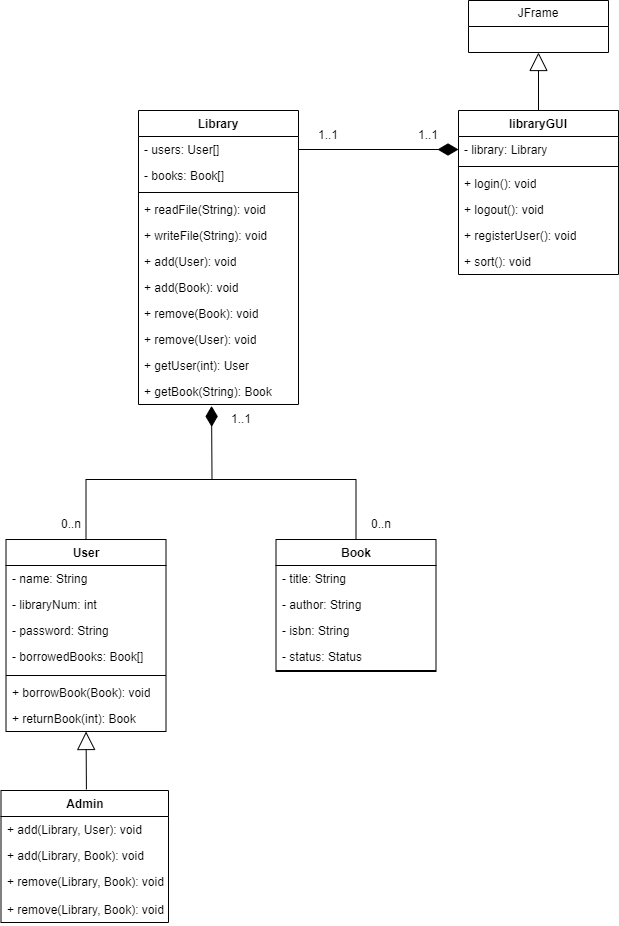

The diagram above was exported from draw.io. Its source (the exported page's mxGraphModel, read from the mxfile embedded in the PNG):
<mxGraphModel dx="938" dy="487" grid="1" gridSize="10" guides="1" tooltips="1" connect="1" arrows="1" fold="1" page="1" pageScale="1" pageWidth="850" pageHeight="1100" math="0" shadow="0">
  <root>
    <mxCell id="0" />
    <mxCell id="1" parent="0" />
    <mxCell id="Jo0YZV1ysp9E9MC-l0Al-1" value="Library" style="swimlane;fontStyle=1;align=center;verticalAlign=top;childLayout=stackLayout;horizontal=1;startSize=26;horizontalStack=0;resizeParent=1;resizeParentMax=0;resizeLast=0;collapsible=1;marginBottom=0;whiteSpace=wrap;html=1;" parent="1" vertex="1">
      <mxGeometry x="170" y="120" width="160" height="294" as="geometry" />
    </mxCell>
    <mxCell id="Jo0YZV1ysp9E9MC-l0Al-2" value="- users: User[]" style="text;strokeColor=none;fillColor=none;align=left;verticalAlign=top;spacingLeft=4;spacingRight=4;overflow=hidden;rotatable=0;points=[[0,0.5],[1,0.5]];portConstraint=eastwest;whiteSpace=wrap;html=1;" parent="Jo0YZV1ysp9E9MC-l0Al-1" vertex="1">
      <mxGeometry y="26" width="160" height="26" as="geometry" />
    </mxCell>
    <mxCell id="Jo0YZV1ysp9E9MC-l0Al-18" value="- books: Book[]" style="text;strokeColor=none;fillColor=none;align=left;verticalAlign=top;spacingLeft=4;spacingRight=4;overflow=hidden;rotatable=0;points=[[0,0.5],[1,0.5]];portConstraint=eastwest;whiteSpace=wrap;html=1;" parent="Jo0YZV1ysp9E9MC-l0Al-1" vertex="1">
      <mxGeometry y="52" width="160" height="26" as="geometry" />
    </mxCell>
    <mxCell id="Jo0YZV1ysp9E9MC-l0Al-3" value="" style="line;strokeWidth=1;fillColor=none;align=left;verticalAlign=middle;spacingTop=-1;spacingLeft=3;spacingRight=3;rotatable=0;labelPosition=right;points=[];portConstraint=eastwest;strokeColor=inherit;" parent="Jo0YZV1ysp9E9MC-l0Al-1" vertex="1">
      <mxGeometry y="78" width="160" height="8" as="geometry" />
    </mxCell>
    <mxCell id="Jo0YZV1ysp9E9MC-l0Al-4" value="+ readFile(String): void" style="text;strokeColor=none;fillColor=none;align=left;verticalAlign=top;spacingLeft=4;spacingRight=4;overflow=hidden;rotatable=0;points=[[0,0.5],[1,0.5]];portConstraint=eastwest;whiteSpace=wrap;html=1;" parent="Jo0YZV1ysp9E9MC-l0Al-1" vertex="1">
      <mxGeometry y="86" width="160" height="26" as="geometry" />
    </mxCell>
    <mxCell id="Jo0YZV1ysp9E9MC-l0Al-27" value="+ writeFile(String): void" style="text;strokeColor=none;fillColor=none;align=left;verticalAlign=top;spacingLeft=4;spacingRight=4;overflow=hidden;rotatable=0;points=[[0,0.5],[1,0.5]];portConstraint=eastwest;whiteSpace=wrap;html=1;" parent="Jo0YZV1ysp9E9MC-l0Al-1" vertex="1">
      <mxGeometry y="112" width="160" height="26" as="geometry" />
    </mxCell>
    <mxCell id="Jo0YZV1ysp9E9MC-l0Al-29" value="+ add(User): void" style="text;strokeColor=none;fillColor=none;align=left;verticalAlign=top;spacingLeft=4;spacingRight=4;overflow=hidden;rotatable=0;points=[[0,0.5],[1,0.5]];portConstraint=eastwest;whiteSpace=wrap;html=1;" parent="Jo0YZV1ysp9E9MC-l0Al-1" vertex="1">
      <mxGeometry y="138" width="160" height="26" as="geometry" />
    </mxCell>
    <mxCell id="Jo0YZV1ysp9E9MC-l0Al-30" value="+ add(Book): void" style="text;strokeColor=none;fillColor=none;align=left;verticalAlign=top;spacingLeft=4;spacingRight=4;overflow=hidden;rotatable=0;points=[[0,0.5],[1,0.5]];portConstraint=eastwest;whiteSpace=wrap;html=1;" parent="Jo0YZV1ysp9E9MC-l0Al-1" vertex="1">
      <mxGeometry y="164" width="160" height="26" as="geometry" />
    </mxCell>
    <mxCell id="Jo0YZV1ysp9E9MC-l0Al-31" value="+ remove(Book): void" style="text;strokeColor=none;fillColor=none;align=left;verticalAlign=top;spacingLeft=4;spacingRight=4;overflow=hidden;rotatable=0;points=[[0,0.5],[1,0.5]];portConstraint=eastwest;whiteSpace=wrap;html=1;" parent="Jo0YZV1ysp9E9MC-l0Al-1" vertex="1">
      <mxGeometry y="190" width="160" height="26" as="geometry" />
    </mxCell>
    <mxCell id="1s6qX9pD4__Z-dVzVUsN-1" value="+ remove(User): void" style="text;strokeColor=none;fillColor=none;align=left;verticalAlign=top;spacingLeft=4;spacingRight=4;overflow=hidden;rotatable=0;points=[[0,0.5],[1,0.5]];portConstraint=eastwest;whiteSpace=wrap;html=1;" vertex="1" parent="Jo0YZV1ysp9E9MC-l0Al-1">
      <mxGeometry y="216" width="160" height="26" as="geometry" />
    </mxCell>
    <mxCell id="Jo0YZV1ysp9E9MC-l0Al-32" value="+ getUser(int): User" style="text;strokeColor=none;fillColor=none;align=left;verticalAlign=top;spacingLeft=4;spacingRight=4;overflow=hidden;rotatable=0;points=[[0,0.5],[1,0.5]];portConstraint=eastwest;whiteSpace=wrap;html=1;" parent="Jo0YZV1ysp9E9MC-l0Al-1" vertex="1">
      <mxGeometry y="242" width="160" height="26" as="geometry" />
    </mxCell>
    <mxCell id="1s6qX9pD4__Z-dVzVUsN-2" value="+ getBook(String): Book" style="text;strokeColor=none;fillColor=none;align=left;verticalAlign=top;spacingLeft=4;spacingRight=4;overflow=hidden;rotatable=0;points=[[0,0.5],[1,0.5]];portConstraint=eastwest;whiteSpace=wrap;html=1;" vertex="1" parent="Jo0YZV1ysp9E9MC-l0Al-1">
      <mxGeometry y="268" width="160" height="26" as="geometry" />
    </mxCell>
    <mxCell id="Jo0YZV1ysp9E9MC-l0Al-5" value="Book&lt;br&gt;" style="swimlane;fontStyle=1;align=center;verticalAlign=top;childLayout=stackLayout;horizontal=1;startSize=26;horizontalStack=0;resizeParent=1;resizeParentMax=0;resizeLast=0;collapsible=1;marginBottom=0;whiteSpace=wrap;html=1;" parent="1" vertex="1">
      <mxGeometry x="307.5" y="549" width="160" height="132" as="geometry" />
    </mxCell>
    <mxCell id="Jo0YZV1ysp9E9MC-l0Al-6" value="- title: String&lt;br&gt;" style="text;strokeColor=none;fillColor=none;align=left;verticalAlign=top;spacingLeft=4;spacingRight=4;overflow=hidden;rotatable=0;points=[[0,0.5],[1,0.5]];portConstraint=eastwest;whiteSpace=wrap;html=1;" parent="Jo0YZV1ysp9E9MC-l0Al-5" vertex="1">
      <mxGeometry y="26" width="160" height="26" as="geometry" />
    </mxCell>
    <mxCell id="Jo0YZV1ysp9E9MC-l0Al-13" value="- author: String" style="text;strokeColor=none;fillColor=none;align=left;verticalAlign=top;spacingLeft=4;spacingRight=4;overflow=hidden;rotatable=0;points=[[0,0.5],[1,0.5]];portConstraint=eastwest;whiteSpace=wrap;html=1;" parent="Jo0YZV1ysp9E9MC-l0Al-5" vertex="1">
      <mxGeometry y="52" width="160" height="26" as="geometry" />
    </mxCell>
    <mxCell id="Jo0YZV1ysp9E9MC-l0Al-14" value="- isbn: String" style="text;strokeColor=none;fillColor=none;align=left;verticalAlign=top;spacingLeft=4;spacingRight=4;overflow=hidden;rotatable=0;points=[[0,0.5],[1,0.5]];portConstraint=eastwest;whiteSpace=wrap;html=1;" parent="Jo0YZV1ysp9E9MC-l0Al-5" vertex="1">
      <mxGeometry y="78" width="160" height="26" as="geometry" />
    </mxCell>
    <mxCell id="Jo0YZV1ysp9E9MC-l0Al-15" value="- status: Status" style="text;strokeColor=none;fillColor=none;align=left;verticalAlign=top;spacingLeft=4;spacingRight=4;overflow=hidden;rotatable=0;points=[[0,0.5],[1,0.5]];portConstraint=eastwest;whiteSpace=wrap;html=1;" parent="Jo0YZV1ysp9E9MC-l0Al-5" vertex="1">
      <mxGeometry y="104" width="160" height="26" as="geometry" />
    </mxCell>
    <mxCell id="Jo0YZV1ysp9E9MC-l0Al-7" value="" style="line;strokeWidth=1;fillColor=none;align=left;verticalAlign=middle;spacingTop=-1;spacingLeft=3;spacingRight=3;rotatable=0;labelPosition=right;points=[];portConstraint=eastwest;strokeColor=inherit;" parent="Jo0YZV1ysp9E9MC-l0Al-5" vertex="1">
      <mxGeometry y="130" width="160" height="2" as="geometry" />
    </mxCell>
    <mxCell id="Jo0YZV1ysp9E9MC-l0Al-9" value="User" style="swimlane;fontStyle=1;align=center;verticalAlign=top;childLayout=stackLayout;horizontal=1;startSize=26;horizontalStack=0;resizeParent=1;resizeParentMax=0;resizeLast=0;collapsible=1;marginBottom=0;whiteSpace=wrap;html=1;" parent="1" vertex="1">
      <mxGeometry x="37.5" y="549" width="160" height="192" as="geometry" />
    </mxCell>
    <mxCell id="Jo0YZV1ysp9E9MC-l0Al-10" value="- name: String" style="text;strokeColor=none;fillColor=none;align=left;verticalAlign=top;spacingLeft=4;spacingRight=4;overflow=hidden;rotatable=0;points=[[0,0.5],[1,0.5]];portConstraint=eastwest;whiteSpace=wrap;html=1;" parent="Jo0YZV1ysp9E9MC-l0Al-9" vertex="1">
      <mxGeometry y="26" width="160" height="26" as="geometry" />
    </mxCell>
    <mxCell id="Jo0YZV1ysp9E9MC-l0Al-16" value="- libraryNum: int" style="text;strokeColor=none;fillColor=none;align=left;verticalAlign=top;spacingLeft=4;spacingRight=4;overflow=hidden;rotatable=0;points=[[0,0.5],[1,0.5]];portConstraint=eastwest;whiteSpace=wrap;html=1;" parent="Jo0YZV1ysp9E9MC-l0Al-9" vertex="1">
      <mxGeometry y="52" width="160" height="26" as="geometry" />
    </mxCell>
    <mxCell id="1s6qX9pD4__Z-dVzVUsN-3" value="- password: String" style="text;strokeColor=none;fillColor=none;align=left;verticalAlign=top;spacingLeft=4;spacingRight=4;overflow=hidden;rotatable=0;points=[[0,0.5],[1,0.5]];portConstraint=eastwest;whiteSpace=wrap;html=1;" vertex="1" parent="Jo0YZV1ysp9E9MC-l0Al-9">
      <mxGeometry y="78" width="160" height="26" as="geometry" />
    </mxCell>
    <mxCell id="Jo0YZV1ysp9E9MC-l0Al-17" value="- borrowedBooks: Book[]" style="text;strokeColor=none;fillColor=none;align=left;verticalAlign=top;spacingLeft=4;spacingRight=4;overflow=hidden;rotatable=0;points=[[0,0.5],[1,0.5]];portConstraint=eastwest;whiteSpace=wrap;html=1;" parent="Jo0YZV1ysp9E9MC-l0Al-9" vertex="1">
      <mxGeometry y="104" width="160" height="28" as="geometry" />
    </mxCell>
    <mxCell id="Jo0YZV1ysp9E9MC-l0Al-11" value="" style="line;strokeWidth=1;fillColor=none;align=left;verticalAlign=middle;spacingTop=-1;spacingLeft=3;spacingRight=3;rotatable=0;labelPosition=right;points=[];portConstraint=eastwest;strokeColor=inherit;" parent="Jo0YZV1ysp9E9MC-l0Al-9" vertex="1">
      <mxGeometry y="132" width="160" height="8" as="geometry" />
    </mxCell>
    <mxCell id="Jo0YZV1ysp9E9MC-l0Al-12" value="+ borrowBook(Book): void" style="text;strokeColor=none;fillColor=none;align=left;verticalAlign=top;spacingLeft=4;spacingRight=4;overflow=hidden;rotatable=0;points=[[0,0.5],[1,0.5]];portConstraint=eastwest;whiteSpace=wrap;html=1;" parent="Jo0YZV1ysp9E9MC-l0Al-9" vertex="1">
      <mxGeometry y="140" width="160" height="26" as="geometry" />
    </mxCell>
    <mxCell id="Jo0YZV1ysp9E9MC-l0Al-26" value="+ returnBook(int): Book" style="text;strokeColor=none;fillColor=none;align=left;verticalAlign=top;spacingLeft=4;spacingRight=4;overflow=hidden;rotatable=0;points=[[0,0.5],[1,0.5]];portConstraint=eastwest;whiteSpace=wrap;html=1;" parent="Jo0YZV1ysp9E9MC-l0Al-9" vertex="1">
      <mxGeometry y="166" width="160" height="26" as="geometry" />
    </mxCell>
    <mxCell id="Jo0YZV1ysp9E9MC-l0Al-22" value="libraryGUI" style="swimlane;fontStyle=1;align=center;verticalAlign=top;childLayout=stackLayout;horizontal=1;startSize=26;horizontalStack=0;resizeParent=1;resizeParentMax=0;resizeLast=0;collapsible=1;marginBottom=0;whiteSpace=wrap;html=1;" parent="1" vertex="1">
      <mxGeometry x="490" y="120" width="160" height="164" as="geometry" />
    </mxCell>
    <mxCell id="Jo0YZV1ysp9E9MC-l0Al-23" value="- library: Library" style="text;strokeColor=none;fillColor=none;align=left;verticalAlign=top;spacingLeft=4;spacingRight=4;overflow=hidden;rotatable=0;points=[[0,0.5],[1,0.5]];portConstraint=eastwest;whiteSpace=wrap;html=1;" parent="Jo0YZV1ysp9E9MC-l0Al-22" vertex="1">
      <mxGeometry y="26" width="160" height="26" as="geometry" />
    </mxCell>
    <mxCell id="Jo0YZV1ysp9E9MC-l0Al-24" value="" style="line;strokeWidth=1;fillColor=none;align=left;verticalAlign=middle;spacingTop=-1;spacingLeft=3;spacingRight=3;rotatable=0;labelPosition=right;points=[];portConstraint=eastwest;strokeColor=inherit;" parent="Jo0YZV1ysp9E9MC-l0Al-22" vertex="1">
      <mxGeometry y="52" width="160" height="8" as="geometry" />
    </mxCell>
    <mxCell id="1s6qX9pD4__Z-dVzVUsN-4" value="+ login(): void" style="text;strokeColor=none;fillColor=none;align=left;verticalAlign=top;spacingLeft=4;spacingRight=4;overflow=hidden;rotatable=0;points=[[0,0.5],[1,0.5]];portConstraint=eastwest;whiteSpace=wrap;html=1;" vertex="1" parent="Jo0YZV1ysp9E9MC-l0Al-22">
      <mxGeometry y="60" width="160" height="26" as="geometry" />
    </mxCell>
    <mxCell id="1s6qX9pD4__Z-dVzVUsN-5" value="+ logout(): void" style="text;strokeColor=none;fillColor=none;align=left;verticalAlign=top;spacingLeft=4;spacingRight=4;overflow=hidden;rotatable=0;points=[[0,0.5],[1,0.5]];portConstraint=eastwest;whiteSpace=wrap;html=1;" vertex="1" parent="Jo0YZV1ysp9E9MC-l0Al-22">
      <mxGeometry y="86" width="160" height="26" as="geometry" />
    </mxCell>
    <mxCell id="1s6qX9pD4__Z-dVzVUsN-11" value="+ registerUser(): void" style="text;strokeColor=none;fillColor=none;align=left;verticalAlign=top;spacingLeft=4;spacingRight=4;overflow=hidden;rotatable=0;points=[[0,0.5],[1,0.5]];portConstraint=eastwest;whiteSpace=wrap;html=1;" vertex="1" parent="Jo0YZV1ysp9E9MC-l0Al-22">
      <mxGeometry y="112" width="160" height="26" as="geometry" />
    </mxCell>
    <mxCell id="Jo0YZV1ysp9E9MC-l0Al-25" value="+ sort(): void" style="text;strokeColor=none;fillColor=none;align=left;verticalAlign=top;spacingLeft=4;spacingRight=4;overflow=hidden;rotatable=0;points=[[0,0.5],[1,0.5]];portConstraint=eastwest;whiteSpace=wrap;html=1;" parent="Jo0YZV1ysp9E9MC-l0Al-22" vertex="1">
      <mxGeometry y="138" width="160" height="26" as="geometry" />
    </mxCell>
    <mxCell id="Jo0YZV1ysp9E9MC-l0Al-28" value="" style="group" parent="1" connectable="0" vertex="1">
      <mxGeometry x="117.5" y="489" width="270" as="geometry" />
    </mxCell>
    <mxCell id="Jo0YZV1ysp9E9MC-l0Al-21" value="" style="group" parent="Jo0YZV1ysp9E9MC-l0Al-28" connectable="0" vertex="1">
      <mxGeometry width="270" as="geometry" />
    </mxCell>
    <mxCell id="Jo0YZV1ysp9E9MC-l0Al-20" value="" style="endArrow=none;html=1;rounded=0;entryX=0.5;entryY=0;entryDx=0;entryDy=0;" parent="Jo0YZV1ysp9E9MC-l0Al-21" target="Jo0YZV1ysp9E9MC-l0Al-5" edge="1">
      <mxGeometry width="50" height="50" relative="1" as="geometry">
        <mxPoint x="110" as="sourcePoint" />
        <mxPoint x="370" y="-50" as="targetPoint" />
        <Array as="points">
          <mxPoint x="270" />
        </Array>
      </mxGeometry>
    </mxCell>
    <mxCell id="Jo0YZV1ysp9E9MC-l0Al-19" value="" style="endArrow=diamondThin;endFill=1;endSize=18;html=1;rounded=0;exitX=0.5;exitY=0;exitDx=0;exitDy=0;entryX=0.441;entryY=1.055;entryDx=0;entryDy=0;entryPerimeter=0;" parent="1" source="Jo0YZV1ysp9E9MC-l0Al-9" edge="1">
      <mxGeometry width="160" relative="1" as="geometry">
        <mxPoint x="217.5" y="469" as="sourcePoint" />
        <mxPoint x="243.05999999999995" y="415.43000000000006" as="targetPoint" />
        <Array as="points">
          <mxPoint x="117.5" y="489" />
          <mxPoint x="243.5" y="489" />
        </Array>
      </mxGeometry>
    </mxCell>
    <mxCell id="tK7WAffoTvW1yZqXxkPc-1" value="" style="endArrow=block;endSize=16;endFill=0;html=1;rounded=0;exitX=0.51;exitY=-0.008;exitDx=0;exitDy=0;exitPerimeter=0;" parent="1" source="tK7WAffoTvW1yZqXxkPc-2" edge="1" target="Jo0YZV1ysp9E9MC-l0Al-26">
      <mxGeometry width="160" relative="1" as="geometry">
        <mxPoint x="112.5" y="815" as="sourcePoint" />
        <mxPoint x="113" y="740" as="targetPoint" />
      </mxGeometry>
    </mxCell>
    <mxCell id="tK7WAffoTvW1yZqXxkPc-2" value="Admin" style="swimlane;fontStyle=1;align=center;verticalAlign=top;childLayout=stackLayout;horizontal=1;startSize=26;horizontalStack=0;resizeParent=1;resizeParentMax=0;resizeLast=0;collapsible=1;marginBottom=0;whiteSpace=wrap;html=1;" parent="1" vertex="1">
      <mxGeometry x="32.5" y="800" width="167.5" height="132" as="geometry" />
    </mxCell>
    <mxCell id="tK7WAffoTvW1yZqXxkPc-5" value="+ add(Library, User): void" style="text;strokeColor=none;fillColor=none;align=left;verticalAlign=top;spacingLeft=4;spacingRight=4;overflow=hidden;rotatable=0;points=[[0,0.5],[1,0.5]];portConstraint=eastwest;whiteSpace=wrap;html=1;" parent="tK7WAffoTvW1yZqXxkPc-2" vertex="1">
      <mxGeometry y="26" width="167.5" height="26" as="geometry" />
    </mxCell>
    <mxCell id="1s6qX9pD4__Z-dVzVUsN-6" value="+ add(Library, Book): void" style="text;strokeColor=none;fillColor=none;align=left;verticalAlign=top;spacingLeft=4;spacingRight=4;overflow=hidden;rotatable=0;points=[[0,0.5],[1,0.5]];portConstraint=eastwest;whiteSpace=wrap;html=1;" vertex="1" parent="tK7WAffoTvW1yZqXxkPc-2">
      <mxGeometry y="52" width="167.5" height="26" as="geometry" />
    </mxCell>
    <mxCell id="1s6qX9pD4__Z-dVzVUsN-8" value="+ remove(Library, Book): void" style="text;strokeColor=none;fillColor=none;align=left;verticalAlign=top;spacingLeft=4;spacingRight=4;overflow=hidden;rotatable=0;points=[[0,0.5],[1,0.5]];portConstraint=eastwest;whiteSpace=wrap;html=1;" vertex="1" parent="tK7WAffoTvW1yZqXxkPc-2">
      <mxGeometry y="78" width="167.5" height="28" as="geometry" />
    </mxCell>
    <mxCell id="1s6qX9pD4__Z-dVzVUsN-7" value="+ remove(Library, Book): void" style="text;strokeColor=none;fillColor=none;align=left;verticalAlign=top;spacingLeft=4;spacingRight=4;overflow=hidden;rotatable=0;points=[[0,0.5],[1,0.5]];portConstraint=eastwest;whiteSpace=wrap;html=1;" vertex="1" parent="tK7WAffoTvW1yZqXxkPc-2">
      <mxGeometry y="106" width="167.5" height="26" as="geometry" />
    </mxCell>
    <mxCell id="tK7WAffoTvW1yZqXxkPc-6" value="" style="endArrow=diamondThin;endFill=1;endSize=18;html=1;rounded=0;exitX=1;exitY=0.5;exitDx=0;exitDy=0;entryX=0;entryY=0.5;entryDx=0;entryDy=0;" parent="1" source="Jo0YZV1ysp9E9MC-l0Al-2" target="Jo0YZV1ysp9E9MC-l0Al-23" edge="1">
      <mxGeometry width="160" relative="1" as="geometry">
        <mxPoint x="350" y="160" as="sourcePoint" />
        <mxPoint x="510" y="160" as="targetPoint" />
      </mxGeometry>
    </mxCell>
    <mxCell id="tK7WAffoTvW1yZqXxkPc-9" value="1..1" style="text;html=1;strokeColor=none;fillColor=none;align=center;verticalAlign=middle;whiteSpace=wrap;rounded=0;" parent="1" vertex="1">
      <mxGeometry x="330" y="130" width="60" height="30" as="geometry" />
    </mxCell>
    <mxCell id="tK7WAffoTvW1yZqXxkPc-10" value="1..1" style="text;html=1;strokeColor=none;fillColor=none;align=center;verticalAlign=middle;whiteSpace=wrap;rounded=0;" parent="1" vertex="1">
      <mxGeometry x="430" y="130" width="60" height="30" as="geometry" />
    </mxCell>
    <mxCell id="tK7WAffoTvW1yZqXxkPc-11" value="1..1" style="text;html=1;strokeColor=none;fillColor=none;align=center;verticalAlign=middle;whiteSpace=wrap;rounded=0;" parent="1" vertex="1">
      <mxGeometry x="242.5" y="414" width="60" height="30" as="geometry" />
    </mxCell>
    <mxCell id="tK7WAffoTvW1yZqXxkPc-12" value="0..n" style="text;html=1;strokeColor=none;fillColor=none;align=center;verticalAlign=middle;whiteSpace=wrap;rounded=0;" parent="1" vertex="1">
      <mxGeometry x="382.5" y="519" width="60" height="30" as="geometry" />
    </mxCell>
    <mxCell id="tK7WAffoTvW1yZqXxkPc-13" value="0..n" style="text;html=1;strokeColor=none;fillColor=none;align=center;verticalAlign=middle;whiteSpace=wrap;rounded=0;" parent="1" vertex="1">
      <mxGeometry x="72.5" y="519" width="60" height="30" as="geometry" />
    </mxCell>
    <mxCell id="1s6qX9pD4__Z-dVzVUsN-16" value="JFrame" style="swimlane;fontStyle=0;childLayout=stackLayout;horizontal=1;startSize=26;fillColor=none;horizontalStack=0;resizeParent=1;resizeParentMax=0;resizeLast=0;collapsible=1;marginBottom=0;whiteSpace=wrap;html=1;" vertex="1" parent="1">
      <mxGeometry x="500" y="10" width="140" height="52" as="geometry" />
    </mxCell>
    <mxCell id="1s6qX9pD4__Z-dVzVUsN-20" value="" style="endArrow=block;endSize=16;endFill=0;html=1;rounded=0;exitX=0.5;exitY=0;exitDx=0;exitDy=0;entryX=0.5;entryY=1;entryDx=0;entryDy=0;" edge="1" parent="1" source="Jo0YZV1ysp9E9MC-l0Al-22" target="1s6qX9pD4__Z-dVzVUsN-16">
      <mxGeometry width="160" relative="1" as="geometry">
        <mxPoint x="710" y="260" as="sourcePoint" />
        <mxPoint x="840" y="260" as="targetPoint" />
      </mxGeometry>
    </mxCell>
  </root>
</mxGraphModel>